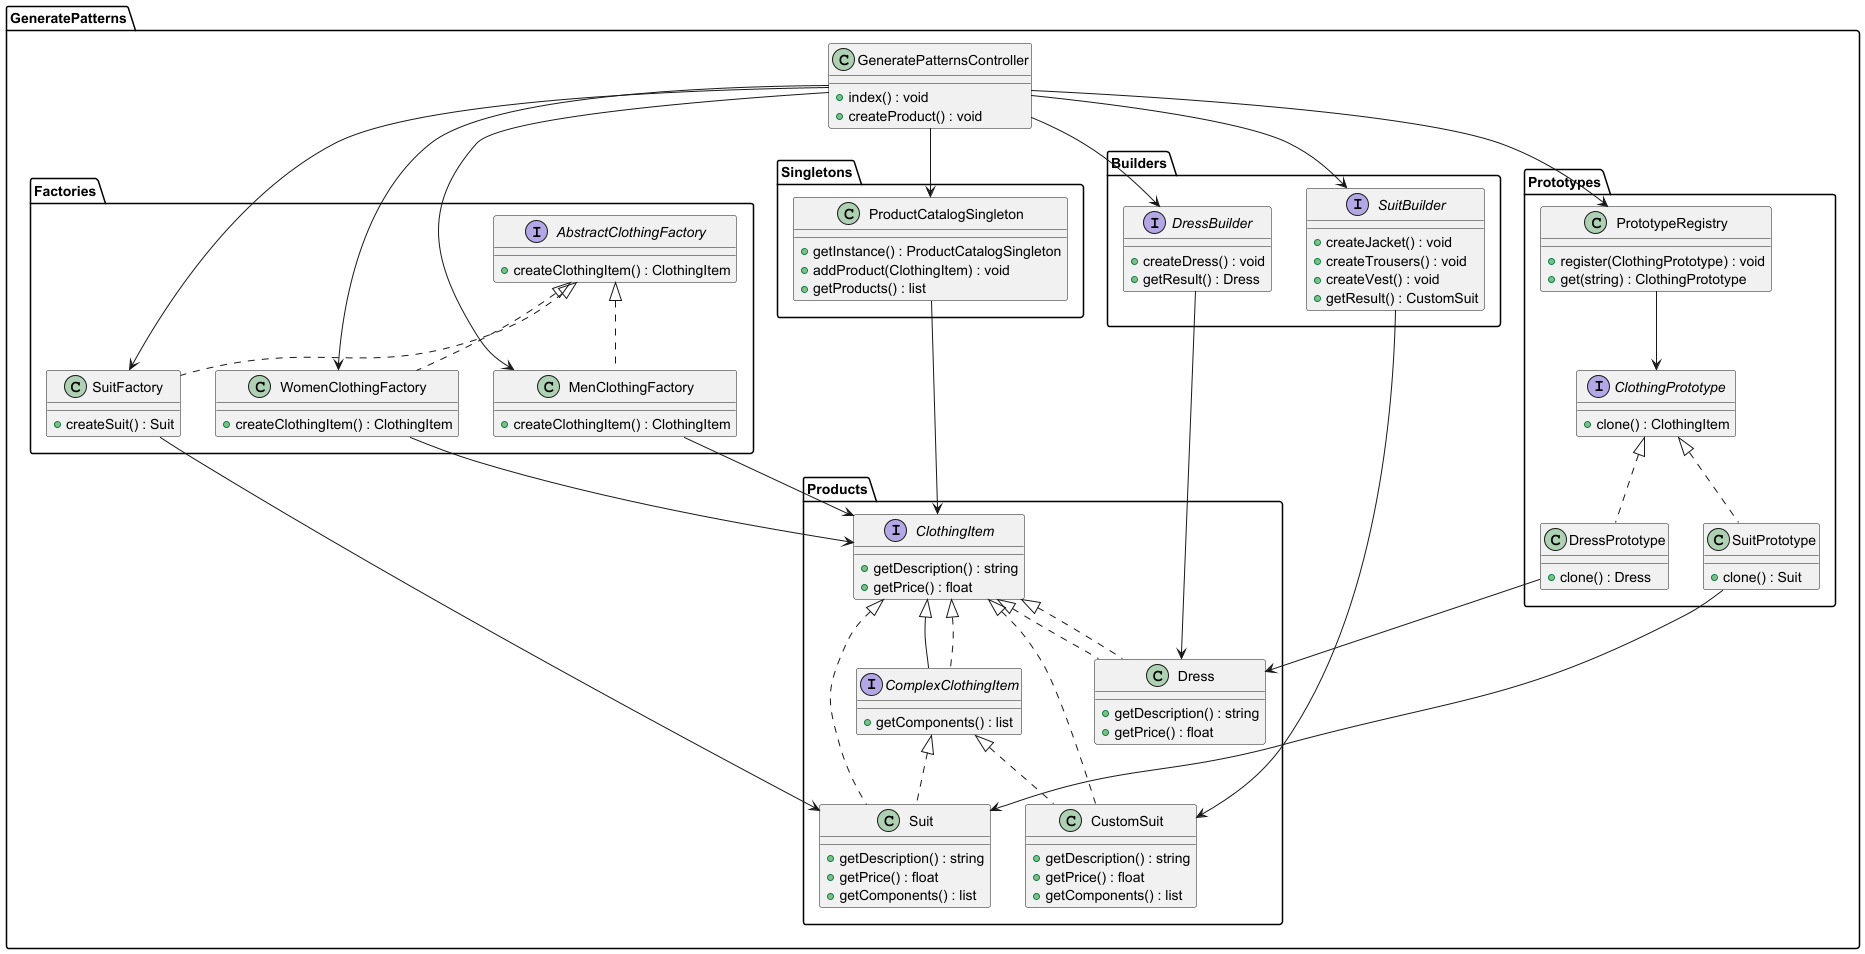

The diagram above was rendered by PlantUML. Its source (embedded in the PNG):
@startuml
!define AbstractFactory interface
!define Builder interface
!define Singleton class
!define Prototype interface

package GeneratePatterns {

  package Factories {
    AbstractFactory AbstractClothingFactory {
      + createClothingItem() : ClothingItem
    }

    class MenClothingFactory {
      + createClothingItem() : ClothingItem
    }

    class WomenClothingFactory {
      + createClothingItem() : ClothingItem
    }

    class SuitFactory {
      + createSuit() : Suit
    }

    AbstractClothingFactory <|.. MenClothingFactory
    AbstractClothingFactory <|.. WomenClothingFactory
    AbstractClothingFactory <|.. SuitFactory
  }

  package Builders {
    Builder SuitBuilder {
      + createJacket() : void
      + createTrousers() : void
      + createVest() : void
      + getResult() : CustomSuit
    }

    Builder DressBuilder {
      + createDress() : void
      + getResult() : Dress
    }
  }

  package Products {
    interface ClothingItem {
      + getDescription() : string
      + getPrice() : float
    }

    interface ComplexClothingItem extends ClothingItem {
      + getComponents() : list
    }

    class Suit implements ComplexClothingItem {
      + getDescription() : string
      + getPrice() : float
      + getComponents() : list
    }

    class Dress implements ClothingItem {
      + getDescription() : string
      + getPrice() : float
    }

    class CustomSuit implements ComplexClothingItem {
      + getDescription() : string
      + getPrice() : float
      + getComponents() : list
    }

    ClothingItem <|.. ComplexClothingItem
    ClothingItem <|.. Suit
    ClothingItem <|.. Dress
    ClothingItem <|.. CustomSuit
  }

  package Prototypes {
    Prototype ClothingPrototype {
      + clone() : ClothingItem
    }

    class SuitPrototype {
      + clone() : Suit
    }

    class DressPrototype {
      + clone() : Dress
    }

    class PrototypeRegistry {
      + register(ClothingPrototype) : void
      + get(string) : ClothingPrototype
    }

    ClothingPrototype <|.. SuitPrototype
    ClothingPrototype <|.. DressPrototype
  }

  package Singletons {
    Singleton ProductCatalogSingleton {
      + getInstance() : ProductCatalogSingleton
      + addProduct(ClothingItem) : void
      + getProducts() : list
    }
  }

  class GeneratePatternsController {
    + index() : void
    + createProduct() : void
  }

  GeneratePatternsController --> MenClothingFactory
  GeneratePatternsController --> WomenClothingFactory
  GeneratePatternsController --> SuitFactory
  GeneratePatternsController --> SuitBuilder
  GeneratePatternsController --> DressBuilder
  GeneratePatternsController --> ProductCatalogSingleton
  GeneratePatternsController --> PrototypeRegistry


  SuitFactory --> Suit
  MenClothingFactory --> ClothingItem
  WomenClothingFactory --> ClothingItem
  SuitBuilder --> CustomSuit
  DressBuilder --> Dress
  SuitPrototype --> Suit
  DressPrototype --> Dress
  ProductCatalogSingleton --> ClothingItem
  PrototypeRegistry --> ClothingPrototype
}
@enduml